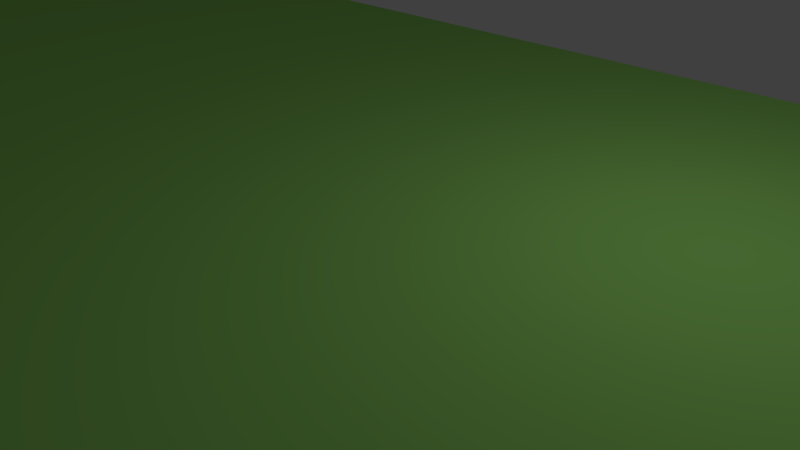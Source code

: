 # Source: gancino.blend  (saved by Blender 2.77.0; exported with 4.5.12 LTS)
import bpy
from mathutils import Matrix  # noqa: F401  (used for matrix-valued properties, if any)

bpy.ops.wm.read_factory_settings(use_empty=True)
scene = bpy.context.scene
scene.name = 'Scene'

# ---- collections
col_collection_1 = bpy.data.collections.new('Collection 1'); scene.collection.children.link(col_collection_1)

# ---- materials (node trees are filled in below, after node groups)
mat_material = bpy.data.materials.new('Material')
mat_material.alpha_threshold = 0.0
mat_material.use_transparent_shadow = False
mat_material.diffuse_color = (0.3612, 0.8, 0.176, 1.0)
mat_material.roughness = 0.5

# ---- material node trees

# ---- world
world_world = bpy.data.worlds.new('World'); scene.world = world_world
world_world.color = (0.05088, 0.05088, 0.05088)
world_world.use_sun_shadow = False
world_world.sun_shadow_jitter_overblur = 0.0
world_world.cycles.sampling_method = 'NONE'
world_world.cycles.sample_map_resolution = 256

# ---- cameras
cam_camera = bpy.data.cameras.new('Camera')
cam_camera.clip_end = 100.0
cam_camera.lens = 35.0
cam_camera.sensor_width = 32.0
cam_camera.sensor_height = 18.0
cam_camera.ortho_scale = 7.314
cam_camera.dof.focus_distance = 0.0
cam_camera.dof.aperture_fstop = 128.0

# ---- lights
light_lamp = bpy.data.lights.new('Lamp', 'POINT')
light_lamp.transmission_factor = 0.0
light_lamp.cutoff_distance = 30.0
light_lamp.energy = 100.0
light_lamp.shadow_buffer_clip_start = 1.001
light_lamp.shadow_soft_size = 0.1
light_lamp.shadow_maximum_resolution = 0.006
light_lamp.use_absolute_resolution = True
light_lamp.cycles.use_multiple_importance_sampling = False

# ---- meshes
me_cylinder_001 = bpy.data.meshes.new('Cylinder.001')
me_cylinder_001.from_pydata([(4.967e-07, 1.0, -1.0), (4.967e-07, 1.0, 1.0), (0.1951, 0.9808, 1.0), (0.1951, 0.9808, -1.0), (4.967e-07, 1.0, -1.0), (0.3827, 0.9239, -1.0), (0.5556, 0.8315, -1.0), (0.7071, 0.7071, -1.0), (0.8315, 0.5556, -1.0), (0.9239, 0.3827, -1.0), (0.9808, 0.1951, -1.0), (1.0, 7.55e-08, -1.0), (0.9808, -0.1951, -1.0), (0.9239, -0.3827, -1.0), (0.8315, -0.5556, -1.0), (0.7071, -0.7071, -1.0), (0.5556, -0.8315, -1.0), (0.3827, -0.9239, -1.0), (0.1951, -0.9808, -1.0), (4.967e-07, -1.0, -1.0), (4.967e-07, 1.0, 1.0), (4.967e-07, -1.0, 1.0), (0.1951, -0.9808, 1.0), (0.3827, -0.9239, 1.0), (0.5556, -0.8315, 1.0), (0.7071, -0.7071, 1.0), (0.8315, -0.5556, 1.0), (0.9239, -0.3827, 1.0), (0.9808, -0.1951, 1.0), (1.0, 7.55e-08, 1.0), (0.9808, 0.1951, 1.0), (0.9239, 0.3827, 1.0), (0.8315, 0.5556, 1.0), (0.7071, 0.7071, 1.0), (0.5556, 0.8315, 1.0), (0.3827, 0.9239, 1.0), (-9.94, 0.3024, 1.0), (-9.882, 0.2849, 1.0), (-9.829, 0.2564, 1.0), (-9.782, 0.218, 1.0), (-9.744, 0.1713, 1.0), (-9.715, 0.118, 1.0), (-9.698, 0.06015, 1.0), (-9.692, 2.328e-08, 1.0), (-9.698, -0.06015, 1.0), (-9.715, -0.118, 1.0), (-9.744, -0.1713, 1.0), (-9.782, -0.218, 1.0), (-9.829, -0.2564, 1.0), (-9.882, -0.2849, 1.0), (-9.94, -0.3024, 1.0), (-10.0, 0.5667, 3.75), (-10.0, 0.5667, 5.417), (-9.889, 0.5558, 5.417), (-9.889, 0.5558, 3.75), (-9.698, -0.06015, 3.75), (-9.692, 2.328e-08, 3.75), (-9.698, 0.06015, 3.75), (-9.715, 0.118, 3.75), (-9.744, 0.1713, 3.75), (-9.782, 0.218, 3.75), (-9.829, 0.2564, 3.75), (-9.882, 0.2849, 3.75), (-9.94, 0.3024, 3.75), (-10.0, 0.3083, 3.75), (-10.06, 0.3024, 3.75), (-10.12, 0.2849, 3.75), (-10.17, 0.2564, 3.75), (-10.22, 0.218, 3.75), (-10.26, 0.1713, 3.75), (-10.28, 0.118, 3.75), (-10.3, 0.06015, 3.75), (-10.31, 2.977e-07, 3.75), (-10.57, 5.472e-07, 3.75), (-10.56, 0.1106, 3.75), (-10.52, 0.2169, 3.75), (-10.47, 0.3148, 3.75), (-10.4, 0.4007, 3.75), (-10.31, 0.4712, 3.75), (-10.22, 0.5235, 3.75), (-10.11, 0.5558, 3.75), (-9.783, 0.5235, 3.75), (-9.685, 0.4712, 3.75), (-9.599, 0.4007, 3.75), (-9.529, 0.3148, 3.75), (-9.476, 0.2169, 3.75), (-10.11, 0.5558, 5.417), (-10.22, 0.5235, 5.417), (-10.31, 0.4712, 5.417), (-10.4, 0.4007, 5.417), (-10.47, 0.3148, 5.417), (-10.52, 0.2169, 5.417), (-10.56, 0.1106, 5.417), (-10.57, 5.472e-07, 5.417), (-10.56, -0.1106, 5.417), (-10.52, -0.2169, 5.417), (-10.47, -0.3148, 5.417), (-10.4, -0.4007, 5.417), (-10.31, -0.4712, 5.417), (-10.22, -0.5235, 5.417), (-10.11, -0.5558, 5.417), (-10.0, -0.5667, 5.417), (-9.889, -0.5558, 5.417), (-9.783, -0.5235, 5.417), (-9.685, -0.4712, 5.417), (-9.599, -0.4007, 5.417), (-9.529, -0.3148, 5.417), (-9.476, -0.2169, 5.417), (-9.444, -0.1106, 5.417), (-9.433, 4.278e-08, 5.417), (-9.444, 0.1106, 5.417), (-9.476, 0.2169, 5.417), (-9.529, 0.3148, 5.417), (-9.599, 0.4007, 5.417), (-9.685, 0.4712, 5.417), (-9.783, 0.5235, 5.417), (-9.94, -0.3024, 3.75), (-9.882, -0.2849, 3.75), (-9.829, -0.2564, 3.75), (-9.782, -0.218, 3.75), (-9.744, -0.1713, 3.75), (-9.715, -0.118, 3.75), (-9.444, 0.1106, 3.75), (-9.433, 4.278e-08, 3.75), (-9.444, -0.1106, 3.75), (-9.476, -0.2169, 3.75), (-9.529, -0.3148, 3.75), (-9.599, -0.4007, 3.75), (-9.685, -0.4712, 3.75), (-9.783, -0.5235, 3.75), (-9.889, -0.5558, 3.75), (-10.0, -0.5667, 3.75), (-10.11, -0.5558, 3.75), (-10.22, -0.5235, 3.75), (-10.31, -0.4712, 3.75), (-10.4, -0.4007, 3.75), (-10.47, -0.3148, 3.75), (-10.52, -0.2169, 3.75), (-10.56, -0.1106, 3.75), (-10.3, -0.06015, 3.75), (-10.28, -0.118, 3.75), (-10.26, -0.1713, 3.75), (-10.22, -0.218, 3.75), (-10.17, -0.2564, 3.75), (-10.12, -0.2849, 3.75), (-10.06, -0.3024, 3.75), (-10.0, -0.3083, 3.75), (-10.0, 0.3083, -0.125), (-10.0, 0.3083, 1.0), (-10.0, 0.3083, 1.0), (-10.06, 0.3024, 1.0), (-10.12, 0.2849, 1.0), (-10.17, 0.2564, 1.0), (-10.22, 0.218, 1.0), (-10.26, 0.1713, 1.0), (-10.28, 0.118, 1.0), (-10.3, 0.06015, 1.0), (-10.31, 2.977e-07, 1.0), (-10.0, -0.3083, 1.0), (-10.0, -0.3083, -0.125), (-10.3, -0.06015, 1.0), (-10.28, -0.118, 1.0), (-10.26, -0.1713, 1.0), (-10.22, -0.218, 1.0), (-10.17, -0.2564, 1.0), (-10.12, -0.2849, 1.0), (-10.06, -0.3024, 1.0), (-10.0, 1.0, 1.0), (-10.0, -1.0, 1.0), (-10.0, -1.0, -1.0), (-10.0, 1.0, -1.0), (-10.2, 0.9808, 1.0), (-10.38, 0.9239, 1.0), (-10.56, 0.8315, 1.0), (-10.71, 0.7071, 1.0), (-10.83, 0.5556, 1.0), (-10.92, 0.3827, 1.0), (-10.98, 0.1951, 1.0), (-11.0, -1.629e-07, 1.0), (-10.98, -0.1951, 1.0), (-10.92, -0.3827, 1.0), (-10.83, -0.5556, 1.0), (-10.71, -0.7071, 1.0), (-10.56, -0.8315, 1.0), (-10.38, -0.9239, 1.0), (-10.2, -0.9808, 1.0), (-10.0, -1.0, 1.0), (-10.2, 0.9808, -1.0), (-10.0, -1.0, -1.0), (-10.2, -0.9808, -1.0), (-10.38, -0.9239, -1.0), (-10.56, -0.8315, -1.0), (-10.71, -0.7071, -1.0), (-10.83, -0.5556, -1.0), (-10.92, -0.3827, -1.0), (-10.98, -0.1951, -1.0), (-11.0, -1.629e-07, -1.0), (-10.98, 0.1951, -1.0), (-10.92, 0.3827, -1.0), (-10.83, 0.5556, -1.0), (-10.71, 0.7071, -1.0), (-10.56, 0.8315, -1.0), (-10.38, 0.9239, -1.0)], [], [(0, 1, 2, 3), (4, 0, 3, 5, 6, 7, 8, 9, 10, 11, 12, 13, 14, 15, 16, 17, 18, 19), (1, 0, 4, 20), (21, 22, 23, 24, 25, 26, 27, 28, 29, 30, 31, 32, 33, 34, 35, 2, 1, 20), (3, 2, 35, 5), (4, 19, 169, 170), (5, 35, 34, 6), (6, 34, 33, 7), (7, 33, 32, 8), (8, 32, 31, 9), (9, 31, 30, 10), (10, 30, 29, 11), (11, 29, 28, 12), (12, 28, 27, 13), (13, 27, 26, 14), (14, 26, 25, 15), (15, 25, 24, 16), (16, 24, 23, 17), (17, 23, 22, 18), (19, 18, 22, 21), (21, 20, 167, 148, 36, 37, 38, 39, 40, 41, 42, 43, 44, 45, 46, 47, 48, 49, 50, 158, 168), (20, 4, 170, 167), (19, 21, 168, 169), (51, 52, 53, 54), (55, 56, 57, 58, 59, 60, 61, 62, 63, 64, 65, 66, 67, 68, 69, 70, 71, 72, 73, 74, 75, 76, 77, 78, 79, 80, 51, 54, 81, 82, 83, 84, 85), (80, 86, 52, 51), (53, 52, 86, 87, 88, 89, 90, 91, 92, 93, 94, 95, 96, 97, 98, 99, 100, 101, 102, 103, 104, 105, 106, 107, 108, 109, 110, 111, 112, 113, 114, 115), (54, 53, 115, 81), (116, 117, 118, 119, 120, 121, 55, 85, 122, 123, 124, 125, 126, 127, 128, 129, 130, 131, 132, 133, 134, 135, 136, 137, 138, 73, 72, 139, 140, 141, 142, 143, 144, 145, 146), (43, 56, 55, 44), (42, 57, 56, 43), (41, 58, 57, 42), (40, 59, 58, 41), (39, 60, 59, 40), (38, 61, 60, 39), (37, 62, 61, 38), (36, 63, 62, 37), (150, 65, 64, 149), (151, 66, 65, 150), (152, 67, 66, 151), (153, 68, 67, 152), (154, 69, 68, 153), (155, 70, 69, 154), (156, 71, 70, 155), (157, 72, 71, 156), (73, 93, 92, 74), (74, 92, 91, 75), (75, 91, 90, 76), (76, 90, 89, 77), (77, 89, 88, 78), (78, 88, 87, 79), (79, 87, 86, 80), (81, 115, 114, 82), (82, 114, 113, 83), (83, 113, 112, 84), (84, 112, 111, 85), (138, 94, 93, 73), (137, 95, 94, 138), (136, 96, 95, 137), (135, 97, 96, 136), (134, 98, 97, 135), (133, 99, 98, 134), (132, 100, 99, 133), (131, 101, 100, 132), (130, 102, 101, 131), (129, 103, 102, 130), (128, 104, 103, 129), (127, 105, 104, 128), (126, 106, 105, 127), (125, 107, 106, 126), (124, 108, 107, 125), (123, 109, 108, 124), (122, 110, 109, 123), (85, 111, 110, 122), (49, 117, 116, 50), (48, 118, 117, 49), (47, 119, 118, 48), (46, 120, 119, 47), (45, 121, 120, 46), (44, 55, 121, 45), (160, 139, 72, 157), (161, 140, 139, 160), (162, 141, 140, 161), (163, 142, 141, 162), (164, 143, 142, 163), (165, 144, 143, 164), (166, 145, 144, 165), (158, 146, 145, 166), (167, 171, 172, 173, 174, 175, 176, 177, 178, 179, 180, 181, 182, 183, 184, 185, 186, 168, 158, 166, 165, 164, 163, 162, 161, 160, 157, 156, 155, 154, 153, 152, 151, 150, 149, 148), (170, 187, 171, 167), (168, 186, 188, 169), (169, 188, 189, 190, 191, 192, 193, 194, 195, 196, 197, 198, 199, 200, 201, 202, 187, 170), (202, 172, 171, 187), (201, 173, 172, 202), (200, 174, 173, 201), (199, 175, 174, 200), (198, 176, 175, 199), (197, 177, 176, 198), (196, 178, 177, 197), (195, 179, 178, 196), (194, 180, 179, 195), (193, 181, 180, 194), (192, 182, 181, 193), (191, 183, 182, 192), (190, 184, 183, 191), (189, 185, 184, 190), (188, 186, 185, 189), (116, 146, 158, 50), (63, 36, 148, 149, 64)])
me_cylinder_001.materials.append(mat_material)
me_cylinder_001.use_remesh_preserve_volume = False
me_cylinder_001.use_remesh_preserve_attributes = False
me_cylinder_001.use_mirror_vertex_groups = False
me_cylinder_001.update()

# ---- objects
ob_cylinder_001 = bpy.data.objects.new('Cylinder.001', me_cylinder_001)
ob_lamp = bpy.data.objects.new('Lamp', light_lamp)
ob_camera = bpy.data.objects.new('Camera', cam_camera)

# ---- transforms, parenting, visibility, modifiers, constraints
ob_cylinder_001.location = (30.0, 0.0, 0.0)
ob_cylinder_001.rotation_mode = 'ZYX'
ob_cylinder_001.scale = (6.0, 6.0, 1.2)
ob_cylinder_001.lineart.crease_threshold = 0.0
ob_lamp.location = (4.076, 1.005, 5.904)
ob_lamp.rotation_euler = (0.6503, 0.05522, 1.866)
ob_lamp.lock_rotations_4d = False
ob_lamp.empty_display_type = 'ARROWS'
ob_lamp.color = (0.0, 0.0, 0.0, 0.0)
ob_lamp.hide_viewport = True
ob_lamp.lineart.crease_threshold = 0.0
ob_camera.location = (7.481, -6.508, 5.344)
ob_camera.rotation_euler = (1.109, 0.01082, 0.8149)
ob_camera.lock_rotations_4d = False
ob_camera.empty_display_type = 'ARROWS'
ob_camera.color = (0.0, 0.0, 0.0, 0.0)
ob_camera.hide_viewport = True
ob_camera.display_type = 'WIRE'
ob_camera.lineart.crease_threshold = 0.0

# ---- collection membership
col_collection_1.objects.link(ob_cylinder_001)
col_collection_1.objects.link(ob_lamp)
col_collection_1.objects.link(ob_camera)

# ---- scene / render settings (as saved in the file)
scene.camera = ob_camera
scene.frame_start = 1; scene.frame_end = 250; scene.frame_set(1)
scene.render.engine = 'BLENDER_EEVEE_NEXT'
scene.render.resolution_percentage = 50
scene.render.dither_intensity = 0.0
scene.cycles.use_denoising = False
scene.cycles.samples = 10
scene.cycles.sampling_pattern = 'TABULATED_SOBOL'
scene.cycles.light_sampling_threshold = 0.0
scene.cycles.use_adaptive_sampling = False
scene.cycles.use_light_tree = False
scene.cycles.blur_glossy = 0.0
scene.cycles.pixel_filter_type = 'GAUSSIAN'
scene.cycles.sample_clamp_indirect = 0.0
scene.view_settings.view_transform = 'Standard'
bpy.context.view_layer.update()
